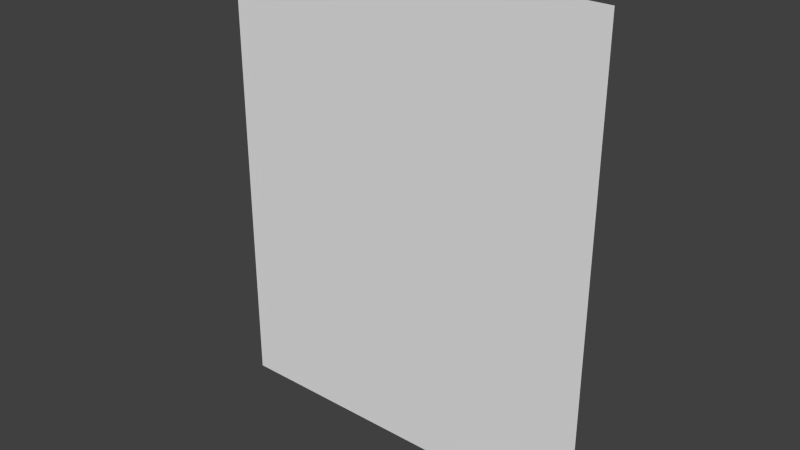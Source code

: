 # Source: OneSidedQuad.blend  (saved by Blender 2.63.0; exported with 4.5.12 LTS)
import bpy
from mathutils import Matrix  # noqa: F401  (used for matrix-valued properties, if any)

bpy.ops.wm.read_factory_settings(use_empty=True)
scene = bpy.context.scene
scene.name = 'Scene'

# ---- collections
col_collection_1 = bpy.data.collections.new('Collection 1'); scene.collection.children.link(col_collection_1)

# ---- world
world_world = bpy.data.worlds.new('World'); scene.world = world_world
world_world.color = (0.05088, 0.05088, 0.05088)
world_world.use_sun_shadow = False
world_world.sun_shadow_jitter_overblur = 0.0
world_world.cycles.sampling_method = 'MANUAL'
world_world.cycles.sample_map_resolution = 256

# ---- meshes
me_plane_001 = bpy.data.meshes.new('Plane.001')
me_plane_001.from_pydata([(1.436, -8.56e-08, 3.905), (-1.436, -8.56e-08, 3.905), (1.436, 8.56e-08, 0.43), (-1.436, 8.56e-08, 0.43)], [], [(2, 3, 1, 0)])
me_plane_001.use_remesh_preserve_volume = False
me_plane_001.use_remesh_preserve_attributes = False
me_plane_001.use_mirror_vertex_groups = False
me_plane_001.update()

# ---- objects
ob_onesidedquad = bpy.data.objects.new('OneSidedQuad', me_plane_001)

# ---- transforms, parenting, visibility, modifiers, constraints
ob_onesidedquad.location = (0.0, 0.0, 0.0)
ob_onesidedquad.lineart.crease_threshold = 0.0

# ---- collection membership
col_collection_1.objects.link(ob_onesidedquad)

# ---- scene / render settings (as saved in the file)
scene.frame_start = 1; scene.frame_end = 250; scene.frame_set(1)
scene.render.engine = 'BLENDER_EEVEE_NEXT'
scene.render.image_settings.color_mode = 'RGB'
scene.render.image_settings.compression = 90
scene.render.resolution_percentage = 50
scene.render.dither_intensity = 0.0
scene.render.bake_margin = 2
scene.render.bake_bias = 0.0
scene.cycles.use_denoising = False
scene.cycles.samples = 10
scene.cycles.sampling_pattern = 'TABULATED_SOBOL'
scene.cycles.light_sampling_threshold = 0.0
scene.cycles.use_adaptive_sampling = False
scene.cycles.use_light_tree = False
scene.cycles.blur_glossy = 0.0
scene.cycles.volume_bounces = 1
scene.cycles.pixel_filter_type = 'GAUSSIAN'
scene.cycles.sample_clamp_indirect = 0.0
scene.view_settings.view_transform = 'Standard'
bpy.context.view_layer.update()

# ---- added for rendering (the .blend has no active camera and no usable light): camera, sun
cam_auto = bpy.data.cameras.new('AutoCamera')
cam_auto.lens = 50.0
cam_auto.sensor_width = 36.0
cam_auto.clip_end = 1000.0
ob_auto_camera = bpy.data.objects.new('AutoCamera', cam_auto)
scene.collection.objects.link(ob_auto_camera)
ob_auto_camera.location = (4.17092, -5.0051, 5.50402)
ob_auto_camera.rotation_euler = (1.09748, -7.21219e-08, 0.694738)
scene.camera = ob_auto_camera
light_auto_sun = bpy.data.lights.new('AutoSun', 'SUN')
light_auto_sun.energy = 3.0
light_auto_sun.angle = 0.0523599
ob_auto_sun = bpy.data.objects.new('AutoSun', light_auto_sun)
scene.collection.objects.link(ob_auto_sun)
ob_auto_sun.rotation_euler = (0.872665, 0.174533, 0.523599)
bpy.context.view_layer.update()
